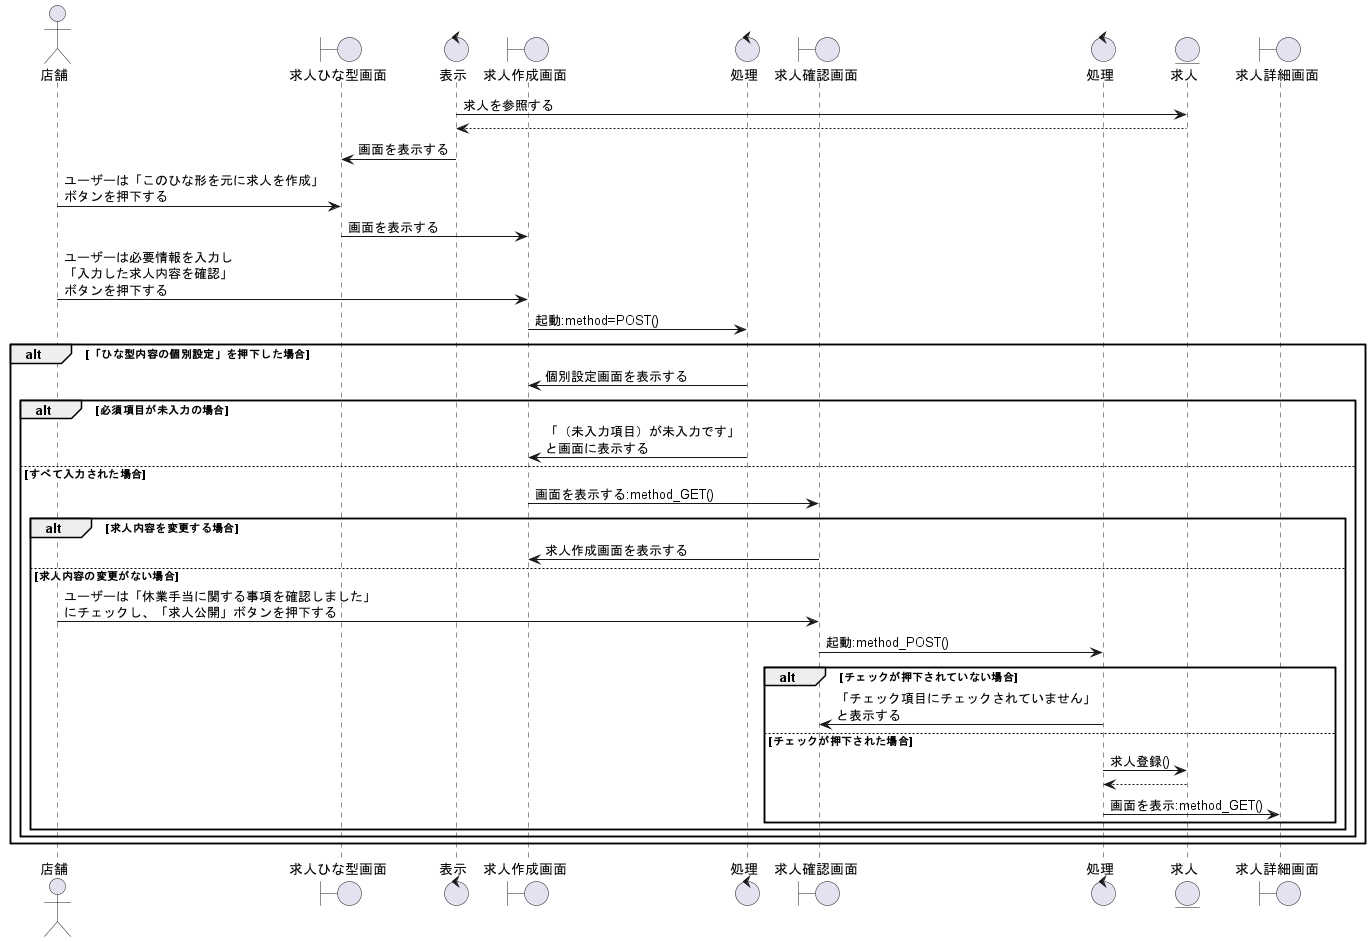

The diagram above was rendered by PlantUML. Its source (embedded in the PNG):
@startuml 求人の掲載をする

actor 店舗 as cp1
boundary 求人ひな型画面 as b1
control 表示 as co1
boundary 求人作成画面 as b2
control 処理 as co2
boundary 求人確認画面 as b3
control 処理 as co3

entity 求人 as en2
boundary 求人詳細画面 as b5

co1 -> en2 : 求人を参照する
co1 <-- en2 
b1   <- co1 : 画面を表示する
cp1  -> b1 : ユーザーは「このひな形を元に求人を作成」\nボタンを押下する
b1   -> b2 : 画面を表示する
cp1  -> b2 :ユーザーは必要情報を入力し\n「入力した求人内容を確認」\nボタンを押下する
b2 -> co2 : 起動:method=POST()

alt 「ひな型内容の個別設定」を押下した場合
    co2 -> b2 :個別設定画面を表示する

    alt 必須項目が未入力の場合
        b2  <- co2 :「（未入力項目）が未入力です」\nと画面に表示する

    else すべて入力された場合
        b2 -> b3 : 画面を表示する:method_GET()

        alt 求人内容を変更する場合
            b3 -> b2 : 求人作成画面を表示する

        else 求人内容の変更がない場合    
            cp1 -> b3 : ユーザーは「休業手当に関する事項を確認しました」\nにチェックし、「求人公開」ボタンを押下する
            b3 -> co3 : 起動:method_POST()

            alt チェックが押下されていない場合
                co3 -> b3 : 「チェック項目にチェックされていません」\nと表示する

            else チェックが押下された場合
                co3 -> en2 : 求人登録()
                en2 --> co3
                co3 -> b5 : 画面を表示:method_GET()
            end
        end
    end
end


@enduml